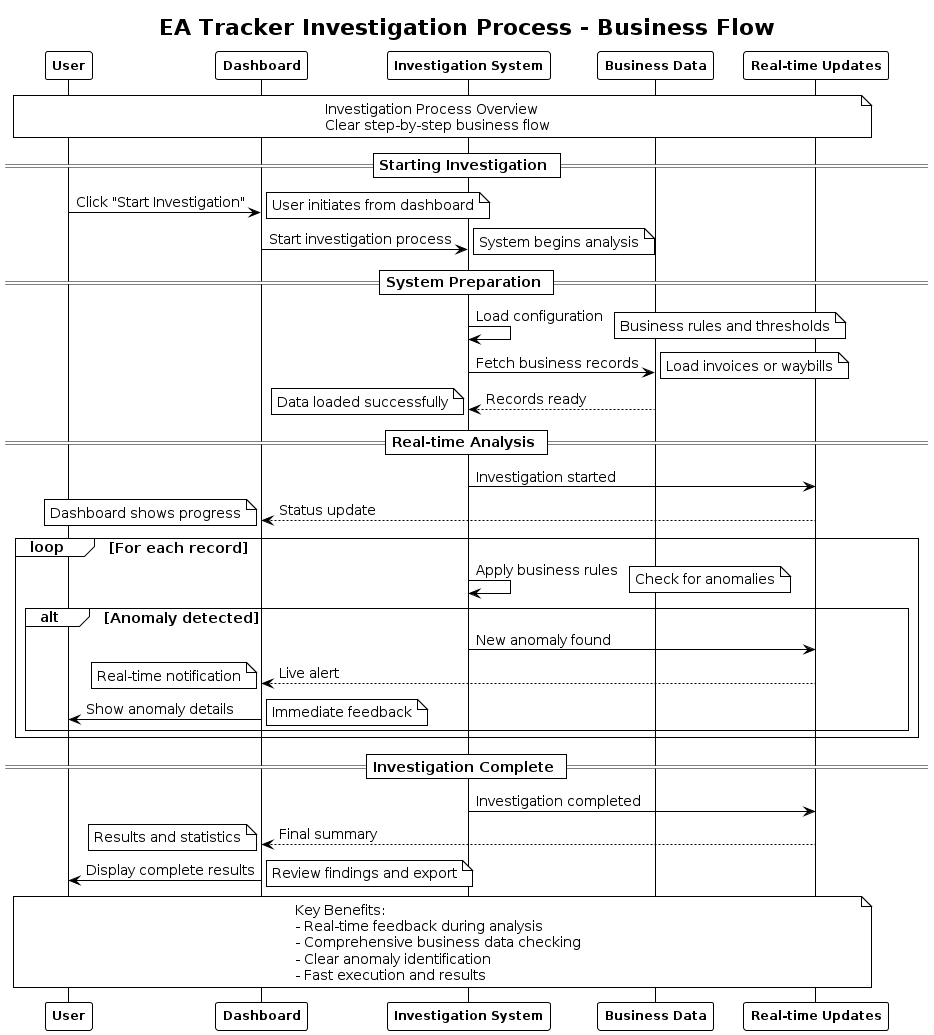

The diagram above was rendered by PlantUML. Its source (embedded in the PNG):
@startuml ea_Tracker_Investigation_Simple_Sequence
!theme plain
skinparam backgroundColor white
skinparam handwritten false
skinparam monochrome false
skinparam shadowing false
skinparam defaultFontName "Arial"
skinparam defaultFontSize 14
skinparam participant {
    BackgroundColor white
    BorderColor black
    FontSize 12
    FontStyle bold
}
skinparam sequence {
    ArrowColor black
    LifeLineBackgroundColor white
    LifeLineBorderColor black
    ParticipantBorderThickness 1
    MessageAlignment left
}

title EA Tracker Investigation Process - Business Flow

participant "User" as USER
participant "Dashboard" as DASH
participant "Investigation System" as SYS
participant "Business Data" as DATA
participant "Real-time Updates" as RT

note over USER, RT
Investigation Process Overview
Clear step-by-step business flow
end note

== Starting Investigation ==

USER -> DASH: Click "Start Investigation"
note right: User initiates from dashboard

DASH -> SYS: Start investigation process
note right: System begins analysis

== System Preparation ==

SYS -> SYS: Load configuration
note right: Business rules and thresholds

SYS -> DATA: Fetch business records
note right: Load invoices or waybills

DATA --> SYS: Records ready
note left: Data loaded successfully

== Real-time Analysis ==

SYS -> RT: Investigation started
RT --> DASH: Status update
note left: Dashboard shows progress

loop For each record
    SYS -> SYS: Apply business rules
    note right: Check for anomalies
    
    alt Anomaly detected
        SYS -> RT: New anomaly found
        RT --> DASH: Live alert
        note left: Real-time notification
        DASH -> USER: Show anomaly details
        note right: Immediate feedback
    end
end

== Investigation Complete ==

SYS -> RT: Investigation completed
RT --> DASH: Final summary
note left: Results and statistics

DASH -> USER: Display complete results
note right: Review findings and export

note over USER, RT
Key Benefits:
- Real-time feedback during analysis
- Comprehensive business data checking
- Clear anomaly identification
- Fast execution and results
end note

@enduml